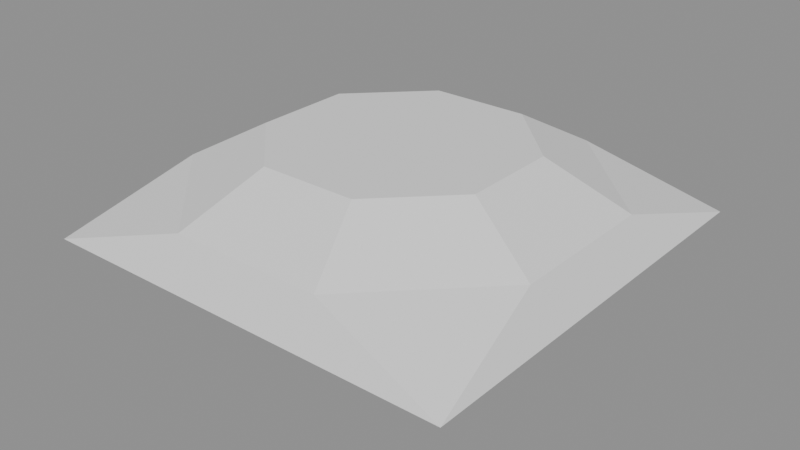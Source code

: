 # Source: gem_template_princess.blend  (saved by Blender 4.4.32; exported with 4.5.12 LTS)
import bpy
from mathutils import Matrix  # noqa: F401  (used for matrix-valued properties, if any)

bpy.ops.wm.read_factory_settings(use_empty=True)
scene = bpy.context.scene
scene.name = 'Scene'

# ---- meshes
me_princesscutgem_002 = bpy.data.meshes.new('PrincessCutGem.002')
me_princesscutgem_002.from_pydata([(0.0, 0.0, 0.4), (0.5543, 0.2296, 0.4), (0.2296, 0.5543, 0.4), (-0.2296, 0.5543, 0.4), (-0.5543, 0.2296, 0.4), (-0.5543, -0.2296, 0.4), (-0.2296, -0.5543, 0.4), (0.2296, -0.5543, 0.4), (0.5543, -0.2296, 0.4), (0.9, 0.36, 0.2), (0.36, 0.9, 0.2), (-0.36, 0.9, 0.2), (-0.9, 0.36, 0.2), (-0.9, -0.36, 0.2), (-0.36, -0.9, 0.2), (0.36, -0.9, 0.2), (0.9, -0.36, 0.2), (1.0, 1.0, 0.0), (1.0, 0.0, 0.0), (1.0, -1.0, 0.0), (0.0, -1.0, 0.0), (-1.0, -1.0, 0.0), (-1.0, 0.0, 0.0), (-1.0, 1.0, 0.0), (0.0, 1.0, 0.0), (0.5, 0.5, -0.2), (0.5, -0.5, -0.2), (-0.5, -0.5, -0.2), (-0.5, 0.5, -0.2), (0.0, 0.0, -0.4)], [], [(0, 1, 1), (0, 2, 2), (0, 3, 3), (0, 4, 4), (0, 5, 5), (0, 6, 6), (0, 7, 7), (0, 8, 8), (1, 9, 10), (1, 10, 2), (2, 10, 11), (2, 11, 3), (3, 11, 12), (3, 12, 4), (4, 12, 13), (4, 13, 5), (5, 13, 14), (5, 14, 6), (6, 14, 15), (6, 15, 7), (7, 15, 16), (7, 16, 8), (8, 16, 9), (8, 9, 1), (9, 18, 17), (10, 17, 24), (11, 24, 23), (12, 23, 22), (13, 22, 21), (14, 21, 20), (15, 20, 19), (16, 19, 18), (9, 17, 10), (10, 24, 11), (11, 23, 12), (12, 22, 13), (13, 21, 14), (14, 20, 15), (15, 19, 16), (16, 18, 9), (17, 18, 25), (18, 19, 25), (19, 26, 25), (19, 20, 26), (20, 21, 26), (21, 27, 26), (21, 22, 27), (22, 23, 27), (23, 28, 27), (23, 24, 28), (24, 17, 28), (17, 25, 28), (25, 26, 29), (26, 27, 29), (27, 28, 29), (28, 25, 29), (1, 2, 3, 4, 5, 6, 7, 8)])
_k = set([(0, 1), (0, 2), (0, 3), (0, 4), (0, 5), (0, 6), (0, 7), (0, 8), (1, 2), (1, 8), (1, 9), (1, 10), (2, 3), (2, 10), (2, 11), (3, 4), (3, 11), (3, 12), (4, 5), (4, 12), (4, 13), (5, 6), (5, 13), (5, 14), (6, 7), (6, 14), (6, 15), (7, 8), (7, 15), (7, 16), (8, 9), (8, 16), (9, 10), (9, 16), (9, 17), (9, 18), (10, 11), (10, 17), (10, 24), (11, 12), (11, 23), (11, 24), (12, 13), (12, 22), (12, 23), (13, 14), (13, 21), (13, 22), (14, 15), (14, 20), (14, 21), (15, 16), (15, 19), (15, 20), (16, 18), (16, 19), (17, 18), (17, 24), (17, 25), (17, 28), (18, 19), (18, 25), (19, 20), (19, 25), (19, 26), (20, 21), (20, 26), (21, 22), (21, 26), (21, 27), (22, 23), (22, 27), (23, 24), (23, 27), (23, 28), (24, 28), (25, 26), (25, 28), (25, 29), (26, 27), (26, 29), (27, 28), (27, 29), (28, 29)])
me_princesscutgem_002.attributes.new('sharp_edge', 'BOOLEAN', 'EDGE').data.foreach_set('value', [ (min(e.vertices), max(e.vertices)) in _k for e in me_princesscutgem_002.edges])
me_princesscutgem_002.update()

# ---- objects
ob_princesscutgem = bpy.data.objects.new('PrincessCutGem', me_princesscutgem_002)

# ---- transforms, parenting, visibility, modifiers, constraints
ob_princesscutgem.location = (0.0, 0.0, 0.0)
_m = ob_princesscutgem.modifiers.new('EdgeSplit', 'EDGE_SPLIT')
_m.use_edge_angle = False

# ---- collection membership
scene.collection.objects.link(ob_princesscutgem)

# ---- scene / render settings (as saved in the file)
scene.frame_start = 1; scene.frame_end = 250; scene.frame_set(1)
scene.render.engine = 'BLENDER_EEVEE_NEXT'
bpy.context.view_layer.update()

# ---- added for rendering (the .blend has no active camera and no usable light): camera, sun + grey world if the file has none
cam_auto = bpy.data.cameras.new('AutoCamera')
cam_auto.lens = 50.0
cam_auto.sensor_width = 36.0
cam_auto.clip_end = 1000.0
ob_auto_camera = bpy.data.objects.new('AutoCamera', cam_auto)
scene.collection.objects.link(ob_auto_camera)
ob_auto_camera.location = (2.71959, -3.26351, 2.17568)
ob_auto_camera.rotation_euler = (1.09748, -7.21219e-08, 0.694738)
scene.camera = ob_auto_camera
light_auto_sun = bpy.data.lights.new('AutoSun', 'SUN')
light_auto_sun.energy = 3.0
light_auto_sun.angle = 0.0523599
ob_auto_sun = bpy.data.objects.new('AutoSun', light_auto_sun)
scene.collection.objects.link(ob_auto_sun)
ob_auto_sun.rotation_euler = (0.872665, 0.174533, 0.523599)
if scene.world is None:
    world_auto = bpy.data.worlds.new('AutoWorld')
    world_auto.color = (0.3, 0.3, 0.3)
    scene.world = world_auto
bpy.context.view_layer.update()
